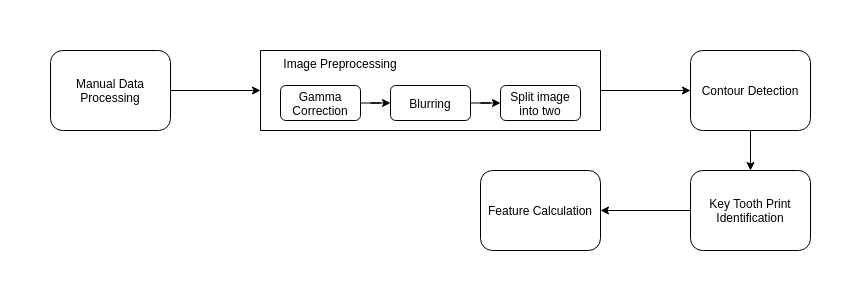

The diagram above was exported from draw.io. Its source (the exported page's mxGraphModel, read from the mxfile embedded in the PNG):
<mxGraphModel dx="1015" dy="587" grid="1" gridSize="10" guides="1" tooltips="1" connect="1" arrows="1" fold="1" page="1" pageScale="1" pageWidth="850" pageHeight="1100" math="0" shadow="0">
  <root>
    <mxCell id="0" />
    <mxCell id="1" parent="0" />
    <mxCell id="BaUtFLMoagdLUlywy0LB-5" style="edgeStyle=orthogonalEdgeStyle;rounded=0;orthogonalLoop=1;jettySize=auto;html=1;entryX=0;entryY=0.5;entryDx=0;entryDy=0;" parent="1" source="BaUtFLMoagdLUlywy0LB-1" target="BaUtFLMoagdLUlywy0LB-4" edge="1">
      <mxGeometry relative="1" as="geometry" />
    </mxCell>
    <mxCell id="BaUtFLMoagdLUlywy0LB-1" value="Manual Data Processing" style="rounded=1;whiteSpace=wrap;html=1;" parent="1" vertex="1">
      <mxGeometry x="40" y="80" width="120" height="80" as="geometry" />
    </mxCell>
    <mxCell id="BaUtFLMoagdLUlywy0LB-4" value="" style="swimlane;startSize=0;" parent="1" vertex="1">
      <mxGeometry x="250" y="80" width="340" height="80" as="geometry" />
    </mxCell>
    <mxCell id="BaUtFLMoagdLUlywy0LB-13" style="edgeStyle=orthogonalEdgeStyle;rounded=0;orthogonalLoop=1;jettySize=auto;html=1;entryX=0;entryY=0.5;entryDx=0;entryDy=0;" parent="BaUtFLMoagdLUlywy0LB-4" source="BaUtFLMoagdLUlywy0LB-2" target="BaUtFLMoagdLUlywy0LB-12" edge="1">
      <mxGeometry relative="1" as="geometry" />
    </mxCell>
    <mxCell id="BaUtFLMoagdLUlywy0LB-2" value="Gamma Correction" style="rounded=1;whiteSpace=wrap;html=1;" parent="BaUtFLMoagdLUlywy0LB-4" vertex="1">
      <mxGeometry x="20" y="35" width="80" height="35" as="geometry" />
    </mxCell>
    <mxCell id="OEnBKV2e8l0fB9xYhQS4-4" style="edgeStyle=orthogonalEdgeStyle;rounded=0;orthogonalLoop=1;jettySize=auto;html=1;" edge="1" parent="BaUtFLMoagdLUlywy0LB-4" source="BaUtFLMoagdLUlywy0LB-12" target="OEnBKV2e8l0fB9xYhQS4-1">
      <mxGeometry relative="1" as="geometry" />
    </mxCell>
    <mxCell id="BaUtFLMoagdLUlywy0LB-12" value="Blurring" style="rounded=1;whiteSpace=wrap;html=1;" parent="BaUtFLMoagdLUlywy0LB-4" vertex="1">
      <mxGeometry x="130" y="35" width="80" height="35" as="geometry" />
    </mxCell>
    <mxCell id="BaUtFLMoagdLUlywy0LB-14" value="Image Preprocessing" style="text;html=1;strokeColor=none;fillColor=none;align=center;verticalAlign=middle;whiteSpace=wrap;rounded=0;" parent="BaUtFLMoagdLUlywy0LB-4" vertex="1">
      <mxGeometry x="20" width="120" height="25" as="geometry" />
    </mxCell>
    <mxCell id="OEnBKV2e8l0fB9xYhQS4-1" value="Split image into two" style="rounded=1;whiteSpace=wrap;html=1;" vertex="1" parent="BaUtFLMoagdLUlywy0LB-4">
      <mxGeometry x="240" y="35" width="80" height="35" as="geometry" />
    </mxCell>
    <mxCell id="OEnBKV2e8l0fB9xYhQS4-2" style="edgeStyle=orthogonalEdgeStyle;rounded=0;orthogonalLoop=1;jettySize=auto;html=1;entryX=0.5;entryY=0;entryDx=0;entryDy=0;" edge="1" parent="1" source="BaUtFLMoagdLUlywy0LB-15" target="BaUtFLMoagdLUlywy0LB-16">
      <mxGeometry relative="1" as="geometry" />
    </mxCell>
    <mxCell id="BaUtFLMoagdLUlywy0LB-15" value="Contour Detection" style="rounded=1;whiteSpace=wrap;html=1;" parent="1" vertex="1">
      <mxGeometry x="680" y="80" width="120" height="80" as="geometry" />
    </mxCell>
    <mxCell id="OEnBKV2e8l0fB9xYhQS4-3" style="edgeStyle=orthogonalEdgeStyle;rounded=0;orthogonalLoop=1;jettySize=auto;html=1;" edge="1" parent="1" source="BaUtFLMoagdLUlywy0LB-16" target="BaUtFLMoagdLUlywy0LB-19">
      <mxGeometry relative="1" as="geometry" />
    </mxCell>
    <mxCell id="BaUtFLMoagdLUlywy0LB-16" value="Key Tooth Print Identification" style="rounded=1;whiteSpace=wrap;html=1;" parent="1" vertex="1">
      <mxGeometry x="680" y="200" width="120" height="80" as="geometry" />
    </mxCell>
    <mxCell id="BaUtFLMoagdLUlywy0LB-17" value="" style="endArrow=classic;html=1;rounded=0;entryX=0;entryY=0.5;entryDx=0;entryDy=0;exitX=1;exitY=0.5;exitDx=0;exitDy=0;" parent="1" source="BaUtFLMoagdLUlywy0LB-4" target="BaUtFLMoagdLUlywy0LB-15" edge="1">
      <mxGeometry width="50" height="50" relative="1" as="geometry">
        <mxPoint x="430" y="120" as="sourcePoint" />
        <mxPoint x="480" y="70" as="targetPoint" />
      </mxGeometry>
    </mxCell>
    <mxCell id="BaUtFLMoagdLUlywy0LB-19" value="Feature Calculation" style="rounded=1;whiteSpace=wrap;html=1;" parent="1" vertex="1">
      <mxGeometry x="470" y="200" width="120" height="80" as="geometry" />
    </mxCell>
  </root>
</mxGraphModel>